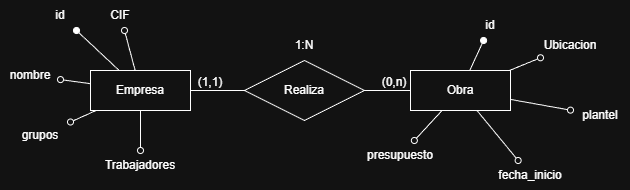

The diagram above was exported from draw.io. Its source (the exported page's mxGraphModel, read from the mxfile embedded in the PNG):
<mxGraphModel dx="1376" dy="754" grid="1" gridSize="10" guides="1" tooltips="1" connect="1" arrows="1" fold="1" page="1" pageScale="1" pageWidth="827" pageHeight="1169" math="0" shadow="0">
  <root>
    <mxCell id="0" />
    <mxCell id="1" parent="0" />
    <mxCell id="cUkgpAW8tG6yHJi-q5Rt-5" edge="1" parent="1" source="cUkgpAW8tG6yHJi-q5Rt-2" style="edgeStyle=orthogonalEdgeStyle;rounded=0;orthogonalLoop=1;jettySize=auto;html=1;endArrow=none;endFill=0;" target="cUkgpAW8tG6yHJi-q5Rt-4" value="">
      <mxGeometry relative="1" as="geometry" />
    </mxCell>
    <mxCell id="cUkgpAW8tG6yHJi-q5Rt-6" edge="1" parent="1" source="cUkgpAW8tG6yHJi-q5Rt-2" style="edgeStyle=orthogonalEdgeStyle;rounded=0;orthogonalLoop=1;jettySize=auto;html=1;endArrow=none;endFill=0;" target="cUkgpAW8tG6yHJi-q5Rt-3" value="">
      <mxGeometry relative="1" as="geometry" />
    </mxCell>
    <mxCell id="cUkgpAW8tG6yHJi-q5Rt-2" parent="1" style="shape=rhombus;perimeter=rhombusPerimeter;whiteSpace=wrap;html=1;align=center;" value="Realiza" vertex="1">
      <mxGeometry height="60" width="120" x="354" y="720" as="geometry" />
    </mxCell>
    <mxCell id="cUkgpAW8tG6yHJi-q5Rt-12" edge="1" parent="1" source="cUkgpAW8tG6yHJi-q5Rt-3" style="rounded=0;orthogonalLoop=1;jettySize=auto;html=1;endArrow=oval;endFill=0;" target="cUkgpAW8tG6yHJi-q5Rt-11">
      <mxGeometry relative="1" as="geometry" />
    </mxCell>
    <mxCell id="cUkgpAW8tG6yHJi-q5Rt-13" edge="1" parent="1" source="cUkgpAW8tG6yHJi-q5Rt-3" style="rounded=0;orthogonalLoop=1;jettySize=auto;html=1;endArrow=oval;endFill=0;" target="cUkgpAW8tG6yHJi-q5Rt-10">
      <mxGeometry relative="1" as="geometry" />
    </mxCell>
    <mxCell id="cUkgpAW8tG6yHJi-q5Rt-14" edge="1" parent="1" source="cUkgpAW8tG6yHJi-q5Rt-3" style="rounded=0;orthogonalLoop=1;jettySize=auto;html=1;endArrow=oval;endFill=0;" target="cUkgpAW8tG6yHJi-q5Rt-9">
      <mxGeometry relative="1" as="geometry" />
    </mxCell>
    <mxCell id="cUkgpAW8tG6yHJi-q5Rt-15" edge="1" parent="1" source="cUkgpAW8tG6yHJi-q5Rt-3" style="rounded=0;orthogonalLoop=1;jettySize=auto;html=1;endArrow=oval;endFill=0;" target="cUkgpAW8tG6yHJi-q5Rt-8">
      <mxGeometry relative="1" as="geometry" />
    </mxCell>
    <mxCell id="cUkgpAW8tG6yHJi-q5Rt-16" edge="1" parent="1" source="cUkgpAW8tG6yHJi-q5Rt-3" style="rounded=0;orthogonalLoop=1;jettySize=auto;html=1;endArrow=oval;endFill=1;" target="cUkgpAW8tG6yHJi-q5Rt-7">
      <mxGeometry relative="1" as="geometry" />
    </mxCell>
    <mxCell id="cUkgpAW8tG6yHJi-q5Rt-3" parent="1" style="whiteSpace=wrap;html=1;align=center;" value="Empresa" vertex="1">
      <mxGeometry height="40" width="100" x="200" y="730" as="geometry" />
    </mxCell>
    <mxCell id="cUkgpAW8tG6yHJi-q5Rt-23" edge="1" parent="1" source="cUkgpAW8tG6yHJi-q5Rt-4" style="rounded=0;orthogonalLoop=1;jettySize=auto;html=1;endArrow=oval;endFill=1;" target="cUkgpAW8tG6yHJi-q5Rt-18">
      <mxGeometry relative="1" as="geometry" />
    </mxCell>
    <mxCell id="cUkgpAW8tG6yHJi-q5Rt-24" edge="1" parent="1" source="cUkgpAW8tG6yHJi-q5Rt-4" style="rounded=0;orthogonalLoop=1;jettySize=auto;html=1;endArrow=oval;endFill=0;" target="cUkgpAW8tG6yHJi-q5Rt-19">
      <mxGeometry relative="1" as="geometry" />
    </mxCell>
    <mxCell id="cUkgpAW8tG6yHJi-q5Rt-25" edge="1" parent="1" source="cUkgpAW8tG6yHJi-q5Rt-4" style="rounded=0;orthogonalLoop=1;jettySize=auto;html=1;endArrow=oval;endFill=0;" target="cUkgpAW8tG6yHJi-q5Rt-20">
      <mxGeometry relative="1" as="geometry" />
    </mxCell>
    <mxCell id="cUkgpAW8tG6yHJi-q5Rt-26" edge="1" parent="1" source="cUkgpAW8tG6yHJi-q5Rt-4" style="rounded=0;orthogonalLoop=1;jettySize=auto;html=1;endArrow=oval;endFill=0;" target="cUkgpAW8tG6yHJi-q5Rt-21">
      <mxGeometry relative="1" as="geometry" />
    </mxCell>
    <mxCell id="cUkgpAW8tG6yHJi-q5Rt-27" edge="1" parent="1" source="cUkgpAW8tG6yHJi-q5Rt-4" style="rounded=0;orthogonalLoop=1;jettySize=auto;html=1;endArrow=oval;endFill=0;" target="cUkgpAW8tG6yHJi-q5Rt-22">
      <mxGeometry relative="1" as="geometry" />
    </mxCell>
    <mxCell id="cUkgpAW8tG6yHJi-q5Rt-4" parent="1" style="whiteSpace=wrap;html=1;align=center;" value="Obra" vertex="1">
      <mxGeometry height="40" width="100" x="520" y="730" as="geometry" />
    </mxCell>
    <mxCell id="cUkgpAW8tG6yHJi-q5Rt-7" parent="1" style="text;html=1;whiteSpace=wrap;strokeColor=none;fillColor=none;align=center;verticalAlign=middle;rounded=0;" value="id" vertex="1">
      <mxGeometry height="30" width="60" x="140" y="660" as="geometry" />
    </mxCell>
    <mxCell id="cUkgpAW8tG6yHJi-q5Rt-8" parent="1" style="text;html=1;whiteSpace=wrap;strokeColor=none;fillColor=none;align=center;verticalAlign=middle;rounded=0;" value="CIF" vertex="1">
      <mxGeometry height="30" width="60" x="200" y="660" as="geometry" />
    </mxCell>
    <mxCell id="cUkgpAW8tG6yHJi-q5Rt-9" parent="1" style="text;html=1;whiteSpace=wrap;strokeColor=none;fillColor=none;align=center;verticalAlign=middle;rounded=0;" value="nombre" vertex="1">
      <mxGeometry height="30" width="60" x="110" y="720" as="geometry" />
    </mxCell>
    <mxCell id="cUkgpAW8tG6yHJi-q5Rt-10" parent="1" style="text;html=1;whiteSpace=wrap;strokeColor=none;fillColor=none;align=center;verticalAlign=middle;rounded=0;" value="grupos" vertex="1">
      <mxGeometry height="30" width="60" x="120" y="780" as="geometry" />
    </mxCell>
    <mxCell id="cUkgpAW8tG6yHJi-q5Rt-11" parent="1" style="text;html=1;whiteSpace=wrap;strokeColor=none;fillColor=none;align=center;verticalAlign=middle;rounded=0;" value="Trabajadores" vertex="1">
      <mxGeometry height="30" width="60" x="220" y="810" as="geometry" />
    </mxCell>
    <mxCell id="cUkgpAW8tG6yHJi-q5Rt-17" parent="1" style="text;html=1;whiteSpace=wrap;strokeColor=none;fillColor=none;align=center;verticalAlign=middle;rounded=0;" value="1:N" vertex="1">
      <mxGeometry height="30" width="60" x="384" y="690" as="geometry" />
    </mxCell>
    <mxCell id="cUkgpAW8tG6yHJi-q5Rt-18" parent="1" style="text;html=1;whiteSpace=wrap;strokeColor=none;fillColor=none;align=center;verticalAlign=middle;rounded=0;" value="id" vertex="1">
      <mxGeometry height="30" width="60" x="570" y="670" as="geometry" />
    </mxCell>
    <mxCell id="cUkgpAW8tG6yHJi-q5Rt-19" parent="1" style="text;html=1;whiteSpace=wrap;strokeColor=none;fillColor=none;align=center;verticalAlign=middle;rounded=0;" value="Ubicacion" vertex="1">
      <mxGeometry height="30" width="60" x="650" y="690" as="geometry" />
    </mxCell>
    <mxCell id="cUkgpAW8tG6yHJi-q5Rt-20" parent="1" style="text;html=1;whiteSpace=wrap;strokeColor=none;fillColor=none;align=center;verticalAlign=middle;rounded=0;" value="plantel" vertex="1">
      <mxGeometry height="30" width="60" x="680" y="760" as="geometry" />
    </mxCell>
    <mxCell id="cUkgpAW8tG6yHJi-q5Rt-21" parent="1" style="text;html=1;whiteSpace=wrap;strokeColor=none;fillColor=none;align=center;verticalAlign=middle;rounded=0;" value="fecha_inicio" vertex="1">
      <mxGeometry height="30" width="60" x="610" y="820" as="geometry" />
    </mxCell>
    <mxCell id="cUkgpAW8tG6yHJi-q5Rt-22" parent="1" style="text;html=1;whiteSpace=wrap;strokeColor=none;fillColor=none;align=center;verticalAlign=middle;rounded=0;" value="presupuesto" vertex="1">
      <mxGeometry height="30" width="60" x="480" y="800" as="geometry" />
    </mxCell>
    <mxCell id="cUkgpAW8tG6yHJi-q5Rt-28" parent="1" style="text;html=1;whiteSpace=wrap;strokeColor=none;fillColor=none;align=center;verticalAlign=middle;rounded=0;" value="(1,1)" vertex="1">
      <mxGeometry height="30" width="60" x="290" y="727" as="geometry" />
    </mxCell>
    <mxCell id="cUkgpAW8tG6yHJi-q5Rt-29" parent="1" style="text;html=1;whiteSpace=wrap;strokeColor=none;fillColor=none;align=center;verticalAlign=middle;rounded=0;" value="(0,n)" vertex="1">
      <mxGeometry height="30" width="60" x="474" y="727" as="geometry" />
    </mxCell>
  </root>
</mxGraphModel>